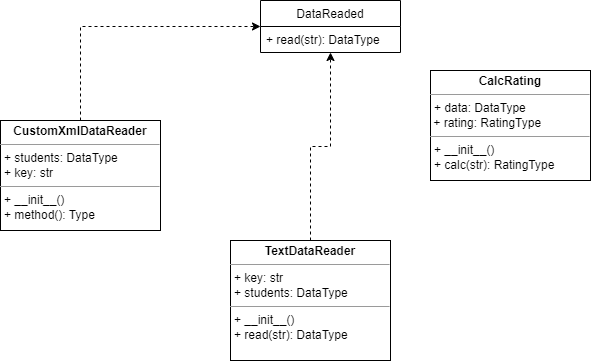

The diagram above was exported from draw.io. Its source (the exported page's mxGraphModel, read from the mxfile embedded in the PNG):
<mxGraphModel dx="1038" dy="579" grid="1" gridSize="10" guides="1" tooltips="1" connect="1" arrows="1" fold="1" page="1" pageScale="1" pageWidth="827" pageHeight="1169" math="0" shadow="0">
  <root>
    <mxCell id="0" />
    <mxCell id="1" parent="0" />
    <mxCell id="OZ2LyKGppNBr-px2ANkf-10" style="edgeStyle=orthogonalEdgeStyle;rounded=0;orthogonalLoop=1;jettySize=auto;html=1;exitX=0.5;exitY=0;exitDx=0;exitDy=0;entryX=0;entryY=0.5;entryDx=0;entryDy=0;endArrow=classic;endFill=1;dashed=1;" parent="1" source="OZ2LyKGppNBr-px2ANkf-4" target="OZ2LyKGppNBr-px2ANkf-6" edge="1">
      <mxGeometry relative="1" as="geometry" />
    </mxCell>
    <mxCell id="OZ2LyKGppNBr-px2ANkf-4" value="&lt;p style=&quot;margin:0px;margin-top:4px;text-align:center;&quot;&gt;&lt;b&gt;CustomXmlDataReader&lt;/b&gt;&lt;/p&gt;&lt;hr size=&quot;1&quot;&gt;&lt;p style=&quot;margin:0px;margin-left:4px;&quot;&gt;+ students: DataType&lt;/p&gt;&lt;p style=&quot;margin:0px;margin-left:4px;&quot;&gt;+ key: str&lt;br&gt;&lt;/p&gt;&lt;hr size=&quot;1&quot;&gt;&lt;p style=&quot;margin:0px;margin-left:4px;&quot;&gt;+ __init__()&lt;br&gt;&lt;/p&gt;&lt;p style=&quot;margin:0px;margin-left:4px;&quot;&gt;+ method(): Type&lt;/p&gt;" style="verticalAlign=top;align=left;overflow=fill;fontSize=12;fontFamily=Helvetica;html=1;" parent="1" vertex="1">
      <mxGeometry x="50" y="220" width="160" height="110" as="geometry" />
    </mxCell>
    <mxCell id="OZ2LyKGppNBr-px2ANkf-13" style="edgeStyle=orthogonalEdgeStyle;rounded=0;orthogonalLoop=1;jettySize=auto;html=1;exitX=0.5;exitY=0;exitDx=0;exitDy=0;endArrow=classic;endFill=1;dashed=1;" parent="1" source="OZ2LyKGppNBr-px2ANkf-5" target="OZ2LyKGppNBr-px2ANkf-6" edge="1">
      <mxGeometry relative="1" as="geometry" />
    </mxCell>
    <mxCell id="OZ2LyKGppNBr-px2ANkf-5" value="&lt;p style=&quot;margin:0px;margin-top:4px;text-align:center;&quot;&gt;&lt;b&gt;TextDataReader&lt;/b&gt;&lt;/p&gt;&lt;hr size=&quot;1&quot;&gt;&lt;p style=&quot;margin:0px;margin-left:4px;&quot;&gt;+ key: str&lt;/p&gt;&lt;p style=&quot;margin: 0px 0px 0px 4px;&quot;&gt;+ students: DataType&lt;/p&gt;&lt;hr size=&quot;1&quot;&gt;&lt;p style=&quot;margin:0px;margin-left:4px;&quot;&gt;+ __init__()&lt;/p&gt;&lt;p style=&quot;margin:0px;margin-left:4px;&quot;&gt;+ read(str): DataType&lt;br&gt;&lt;/p&gt;&lt;p style=&quot;margin:0px;margin-left:4px;&quot;&gt;&lt;br&gt;&lt;/p&gt;" style="verticalAlign=top;align=left;overflow=fill;fontSize=12;fontFamily=Helvetica;html=1;" parent="1" vertex="1">
      <mxGeometry x="280" y="340" width="160" height="120" as="geometry" />
    </mxCell>
    <mxCell id="OZ2LyKGppNBr-px2ANkf-6" value="DataReaded" style="swimlane;fontStyle=0;childLayout=stackLayout;horizontal=1;startSize=26;fillColor=none;horizontalStack=0;resizeParent=1;resizeParentMax=0;resizeLast=0;collapsible=1;marginBottom=0;" parent="1" vertex="1">
      <mxGeometry x="310" y="100" width="140" height="52" as="geometry" />
    </mxCell>
    <mxCell id="OZ2LyKGppNBr-px2ANkf-7" value="+ read(str): DataType&#10;&#10;" style="text;strokeColor=none;fillColor=none;align=left;verticalAlign=top;spacingLeft=4;spacingRight=4;overflow=hidden;rotatable=0;points=[[0,0.5],[1,0.5]];portConstraint=eastwest;" parent="OZ2LyKGppNBr-px2ANkf-6" vertex="1">
      <mxGeometry y="26" width="140" height="26" as="geometry" />
    </mxCell>
    <mxCell id="OZ2LyKGppNBr-px2ANkf-14" value="&lt;p style=&quot;margin:0px;margin-top:4px;text-align:center;&quot;&gt;&lt;b&gt;CalcRating&lt;/b&gt;&lt;/p&gt;&lt;hr size=&quot;1&quot;&gt;&lt;p style=&quot;margin:0px;margin-left:4px;&quot;&gt;+ data: DataType&lt;/p&gt;&amp;nbsp;+ rating: RatingType&lt;hr size=&quot;1&quot;&gt;&lt;p style=&quot;margin:0px;margin-left:4px;&quot;&gt;+ __init__()&lt;/p&gt;&lt;p style=&quot;margin: 0px 0px 0px 4px;&quot;&gt;+ calc(str): RatingType&lt;br&gt;&lt;/p&gt;&lt;p style=&quot;margin: 0px 0px 0px 4px;&quot;&gt;&lt;br&gt;&lt;/p&gt;" style="verticalAlign=top;align=left;overflow=fill;fontSize=12;fontFamily=Helvetica;html=1;" parent="1" vertex="1">
      <mxGeometry x="480" y="170" width="160" height="110" as="geometry" />
    </mxCell>
  </root>
</mxGraphModel>